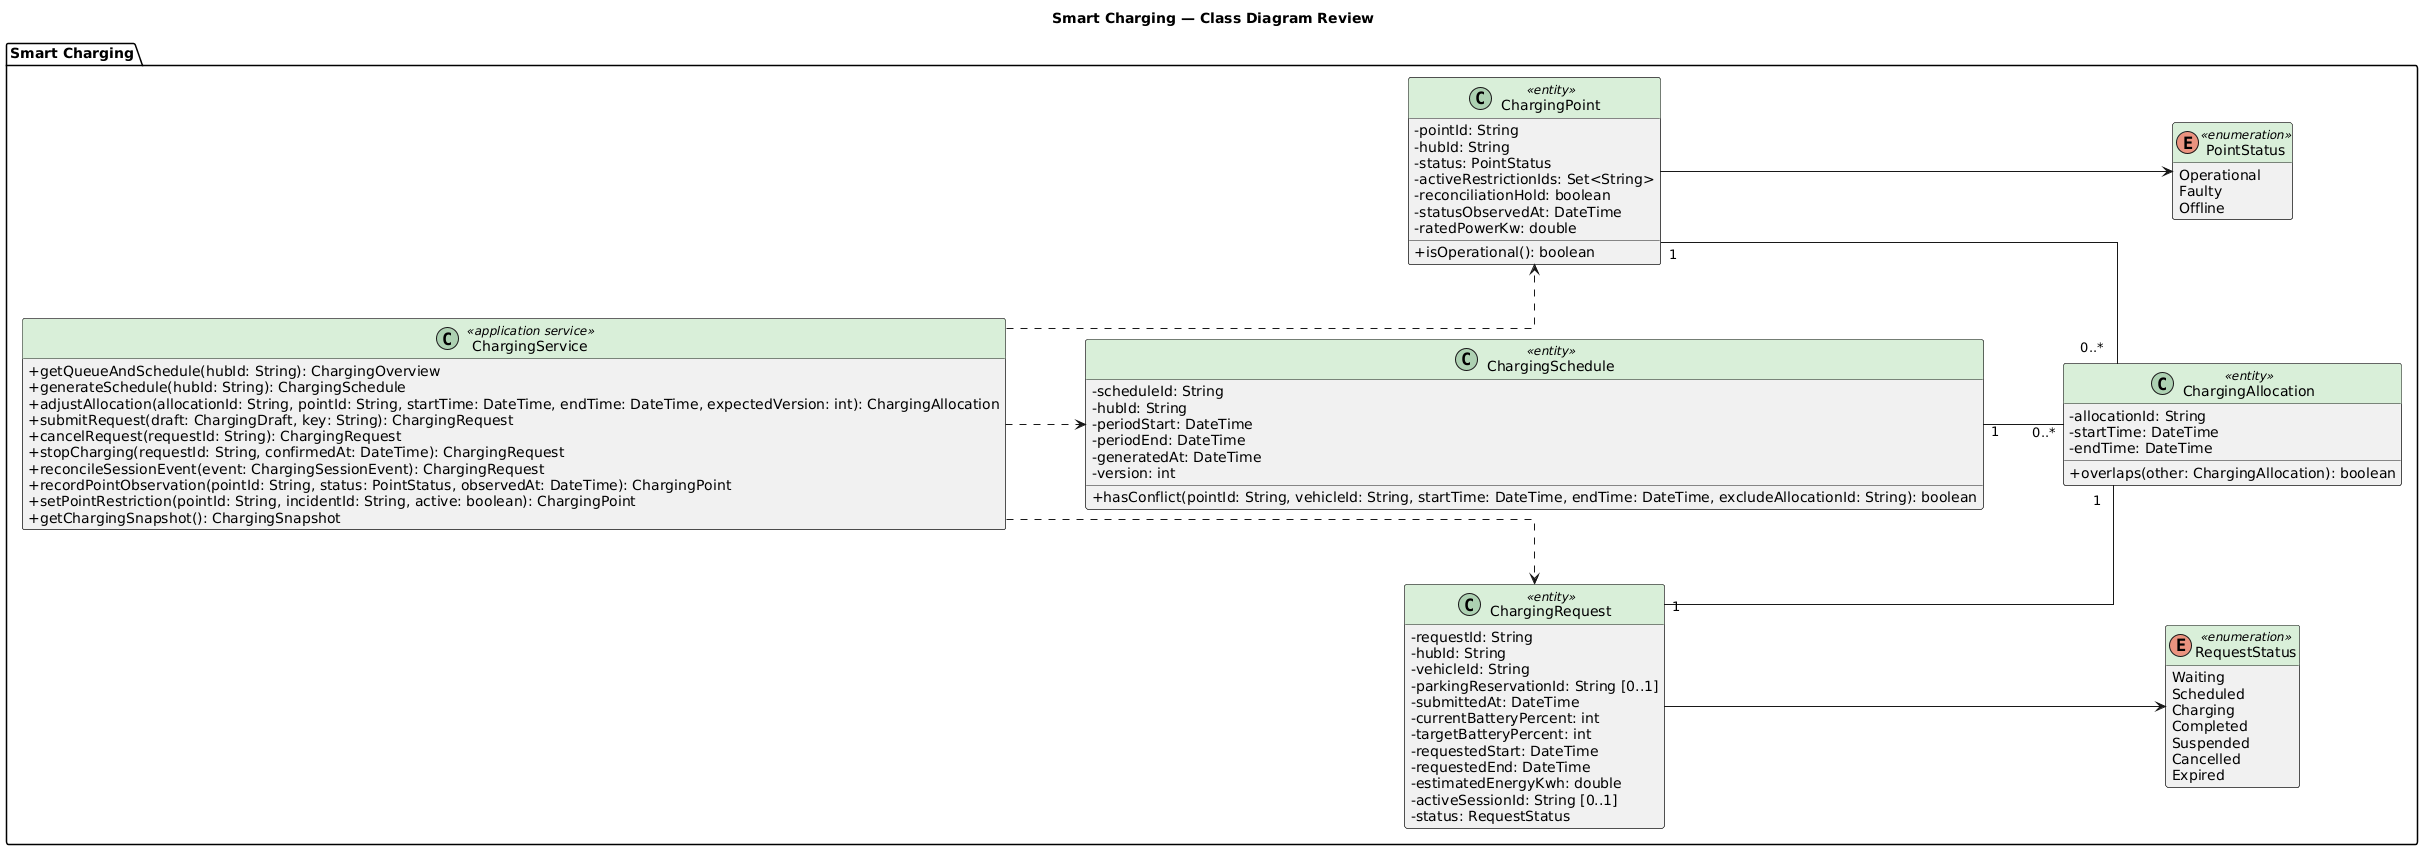

The diagram above was rendered by PlantUML. Its source (embedded in the PNG):
@startuml 05-smart-charging-review
title Smart Charging — Class Diagram Review
left to right direction
skinparam shadowing false
skinparam classAttributeIconSize 0
skinparam classHeaderBackgroundColor #D9EFD9
skinparam linetype ortho
skinparam nodesep 75
skinparam ranksep 80
hide empty members

package "Smart Charging" {
  class ChargingService <<application service>> {
    + getQueueAndSchedule(hubId: String): ChargingOverview
    + generateSchedule(hubId: String): ChargingSchedule
    + adjustAllocation(allocationId: String, pointId: String, startTime: DateTime, endTime: DateTime, expectedVersion: int): ChargingAllocation
    + submitRequest(draft: ChargingDraft, key: String): ChargingRequest
    + cancelRequest(requestId: String): ChargingRequest
    + stopCharging(requestId: String, confirmedAt: DateTime): ChargingRequest
    + reconcileSessionEvent(event: ChargingSessionEvent): ChargingRequest
    + recordPointObservation(pointId: String, status: PointStatus, observedAt: DateTime): ChargingPoint
    + setPointRestriction(pointId: String, incidentId: String, active: boolean): ChargingPoint
    + getChargingSnapshot(): ChargingSnapshot
  }

  class ChargingRequest <<entity>> {
    - requestId: String
    - hubId: String
    - vehicleId: String
    - parkingReservationId: String [0..1]
    - submittedAt: DateTime
    - currentBatteryPercent: int
    - targetBatteryPercent: int
    - requestedStart: DateTime
    - requestedEnd: DateTime
    - estimatedEnergyKwh: double
    - activeSessionId: String [0..1]
    - status: RequestStatus
  }

  class ChargingSchedule <<entity>> {
    - scheduleId: String
    - hubId: String
    - periodStart: DateTime
    - periodEnd: DateTime
    - generatedAt: DateTime
    - version: int
    + hasConflict(pointId: String, vehicleId: String, startTime: DateTime, endTime: DateTime, excludeAllocationId: String): boolean
  }

  class ChargingAllocation <<entity>> {
    - allocationId: String
    - startTime: DateTime
    - endTime: DateTime
    + overlaps(other: ChargingAllocation): boolean
  }

  class ChargingPoint <<entity>> {
    - pointId: String
    - hubId: String
    - status: PointStatus
    - activeRestrictionIds: Set<String>
    - reconciliationHold: boolean
    - statusObservedAt: DateTime
    - ratedPowerKw: double
    + isOperational(): boolean
  }

  enum RequestStatus <<enumeration>> {
    Waiting
    Scheduled
    Charging
    Completed
    Suspended
    Cancelled
    Expired
  }

  enum PointStatus <<enumeration>> {
    Operational
    Faulty
    Offline
  }
}

ChargingSchedule "1" -- "0..*" ChargingAllocation
ChargingRequest "1" -- "1" ChargingAllocation
ChargingPoint "1" -- "0..*" ChargingAllocation
ChargingService ..> ChargingRequest
ChargingService ..> ChargingSchedule
ChargingService ..> ChargingPoint
ChargingRequest --> RequestStatus
ChargingPoint --> PointStatus
@enduml